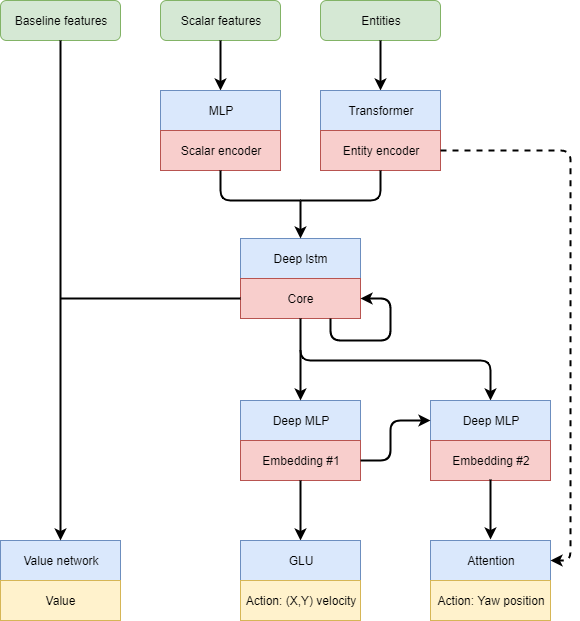

The diagram above was exported from draw.io. Its source (the exported page's mxGraphModel, read from the mxfile embedded in the PNG):
<mxGraphModel dx="755" dy="400" grid="1" gridSize="10" guides="1" tooltips="1" connect="1" arrows="1" fold="1" page="1" pageScale="1" pageWidth="850" pageHeight="1100" math="0" shadow="0">
  <root>
    <mxCell id="0" />
    <mxCell id="1" parent="0" />
    <mxCell id="ASKgeDFkO75ZTqh_rtCA-1" value="Entities" style="rounded=1;whiteSpace=wrap;html=1;fillColor=#d5e8d4;strokeColor=#82b366;" parent="1" vertex="1">
      <mxGeometry x="470" y="40" width="120" height="40" as="geometry" />
    </mxCell>
    <mxCell id="ASKgeDFkO75ZTqh_rtCA-2" value="Scalar features" style="rounded=1;whiteSpace=wrap;html=1;fillColor=#d5e8d4;strokeColor=#82b366;" parent="1" vertex="1">
      <mxGeometry x="310" y="40" width="120" height="40" as="geometry" />
    </mxCell>
    <mxCell id="ASKgeDFkO75ZTqh_rtCA-5" value="" style="endArrow=classic;html=1;exitX=0.5;exitY=1;exitDx=0;exitDy=0;entryX=0.5;entryY=0;entryDx=0;entryDy=0;strokeWidth=2;" parent="1" source="ASKgeDFkO75ZTqh_rtCA-2" edge="1">
      <mxGeometry width="50" height="50" relative="1" as="geometry">
        <mxPoint x="310" y="240" as="sourcePoint" />
        <mxPoint x="370" y="130" as="targetPoint" />
      </mxGeometry>
    </mxCell>
    <mxCell id="ASKgeDFkO75ZTqh_rtCA-7" value="" style="endArrow=classic;html=1;strokeWidth=2;exitX=0.5;exitY=1;exitDx=0;exitDy=0;entryX=0.5;entryY=0;entryDx=0;entryDy=0;" parent="1" source="ASKgeDFkO75ZTqh_rtCA-1" edge="1">
      <mxGeometry width="50" height="50" relative="1" as="geometry">
        <mxPoint x="310" y="240" as="sourcePoint" />
        <mxPoint x="530" y="130" as="targetPoint" />
      </mxGeometry>
    </mxCell>
    <mxCell id="ASKgeDFkO75ZTqh_rtCA-8" value="MLP" style="rounded=0;whiteSpace=wrap;html=1;fillColor=#dae8fc;strokeColor=#6c8ebf;" parent="1" vertex="1">
      <mxGeometry x="310" y="130" width="120" height="40" as="geometry" />
    </mxCell>
    <mxCell id="ASKgeDFkO75ZTqh_rtCA-9" value="Transformer" style="rounded=0;whiteSpace=wrap;html=1;fillColor=#dae8fc;strokeColor=#6c8ebf;" parent="1" vertex="1">
      <mxGeometry x="470" y="130" width="120" height="40" as="geometry" />
    </mxCell>
    <mxCell id="ASKgeDFkO75ZTqh_rtCA-10" value="Scalar encoder" style="rounded=0;whiteSpace=wrap;html=1;fillColor=#f8cecc;strokeColor=#b85450;" parent="1" vertex="1">
      <mxGeometry x="310" y="170" width="120" height="40" as="geometry" />
    </mxCell>
    <mxCell id="ASKgeDFkO75ZTqh_rtCA-12" value="Entity encoder" style="rounded=0;whiteSpace=wrap;html=1;fillColor=#f8cecc;strokeColor=#b85450;" parent="1" vertex="1">
      <mxGeometry x="470" y="170" width="120" height="40" as="geometry" />
    </mxCell>
    <mxCell id="ASKgeDFkO75ZTqh_rtCA-13" value="Deep lstm" style="rounded=0;whiteSpace=wrap;html=1;fillColor=#dae8fc;strokeColor=#6c8ebf;" parent="1" vertex="1">
      <mxGeometry x="390" y="278" width="120" height="40" as="geometry" />
    </mxCell>
    <mxCell id="ASKgeDFkO75ZTqh_rtCA-14" value="Core" style="rounded=0;whiteSpace=wrap;html=1;fillColor=#f8cecc;strokeColor=#b85450;" parent="1" vertex="1">
      <mxGeometry x="390" y="318" width="120" height="40" as="geometry" />
    </mxCell>
    <mxCell id="ASKgeDFkO75ZTqh_rtCA-15" value="" style="endArrow=none;html=1;strokeWidth=2;exitX=0.5;exitY=1;exitDx=0;exitDy=0;endFill=0;" parent="1" source="ASKgeDFkO75ZTqh_rtCA-10" edge="1">
      <mxGeometry width="50" height="50" relative="1" as="geometry">
        <mxPoint x="310" y="430" as="sourcePoint" />
        <mxPoint x="450" y="240" as="targetPoint" />
        <Array as="points">
          <mxPoint x="370" y="240" />
          <mxPoint x="420" y="240" />
        </Array>
      </mxGeometry>
    </mxCell>
    <mxCell id="ASKgeDFkO75ZTqh_rtCA-16" value="" style="endArrow=none;html=1;strokeWidth=2;exitX=0.5;exitY=1;exitDx=0;exitDy=0;endFill=0;" parent="1" source="ASKgeDFkO75ZTqh_rtCA-12" edge="1">
      <mxGeometry width="50" height="50" relative="1" as="geometry">
        <mxPoint x="310" y="430" as="sourcePoint" />
        <mxPoint x="450" y="240" as="targetPoint" />
        <Array as="points">
          <mxPoint x="530" y="240" />
        </Array>
      </mxGeometry>
    </mxCell>
    <mxCell id="ASKgeDFkO75ZTqh_rtCA-17" value="" style="endArrow=classic;html=1;strokeWidth=2;entryX=0.5;entryY=0;entryDx=0;entryDy=0;" parent="1" target="ASKgeDFkO75ZTqh_rtCA-13" edge="1">
      <mxGeometry width="50" height="50" relative="1" as="geometry">
        <mxPoint x="450" y="240" as="sourcePoint" />
        <mxPoint x="360" y="380" as="targetPoint" />
      </mxGeometry>
    </mxCell>
    <mxCell id="ASKgeDFkO75ZTqh_rtCA-18" value="" style="endArrow=classic;html=1;strokeWidth=2;exitX=0.5;exitY=1;exitDx=0;exitDy=0;entryX=0.5;entryY=0;entryDx=0;entryDy=0;" parent="1" source="ASKgeDFkO75ZTqh_rtCA-14" target="ASKgeDFkO75ZTqh_rtCA-22" edge="1">
      <mxGeometry width="50" height="50" relative="1" as="geometry">
        <mxPoint x="310" y="650" as="sourcePoint" />
        <mxPoint x="810" y="400" as="targetPoint" />
        <Array as="points">
          <mxPoint x="450" y="400" />
          <mxPoint x="640" y="400" />
        </Array>
      </mxGeometry>
    </mxCell>
    <mxCell id="ASKgeDFkO75ZTqh_rtCA-19" value="Deep MLP" style="rounded=0;whiteSpace=wrap;html=1;fillColor=#dae8fc;strokeColor=#6c8ebf;" parent="1" vertex="1">
      <mxGeometry x="390" y="440" width="120" height="40" as="geometry" />
    </mxCell>
    <mxCell id="ASKgeDFkO75ZTqh_rtCA-20" value="Embedding #1" style="rounded=0;whiteSpace=wrap;html=1;fillColor=#f8cecc;strokeColor=#b85450;" parent="1" vertex="1">
      <mxGeometry x="390" y="480" width="120" height="40" as="geometry" />
    </mxCell>
    <mxCell id="ASKgeDFkO75ZTqh_rtCA-21" value="" style="endArrow=classic;html=1;strokeWidth=2;entryX=0.5;entryY=0;entryDx=0;entryDy=0;" parent="1" target="ASKgeDFkO75ZTqh_rtCA-19" edge="1">
      <mxGeometry width="50" height="50" relative="1" as="geometry">
        <mxPoint x="450" y="390" as="sourcePoint" />
        <mxPoint x="360" y="540" as="targetPoint" />
      </mxGeometry>
    </mxCell>
    <mxCell id="ASKgeDFkO75ZTqh_rtCA-22" value="Deep MLP" style="rounded=0;whiteSpace=wrap;html=1;fillColor=#dae8fc;strokeColor=#6c8ebf;" parent="1" vertex="1">
      <mxGeometry x="580" y="440" width="120" height="40" as="geometry" />
    </mxCell>
    <mxCell id="ASKgeDFkO75ZTqh_rtCA-23" value="Embedding #2" style="rounded=0;whiteSpace=wrap;html=1;fillColor=#f8cecc;strokeColor=#b85450;" parent="1" vertex="1">
      <mxGeometry x="580" y="480" width="120" height="40" as="geometry" />
    </mxCell>
    <mxCell id="ASKgeDFkO75ZTqh_rtCA-24" value="" style="endArrow=classic;html=1;strokeWidth=2;exitX=1;exitY=0.5;exitDx=0;exitDy=0;entryX=0;entryY=0.5;entryDx=0;entryDy=0;" parent="1" source="ASKgeDFkO75ZTqh_rtCA-20" target="ASKgeDFkO75ZTqh_rtCA-22" edge="1">
      <mxGeometry width="50" height="50" relative="1" as="geometry">
        <mxPoint x="310" y="590" as="sourcePoint" />
        <mxPoint x="540" y="420" as="targetPoint" />
        <Array as="points">
          <mxPoint x="540" y="500" />
          <mxPoint x="540" y="460" />
        </Array>
      </mxGeometry>
    </mxCell>
    <mxCell id="ASKgeDFkO75ZTqh_rtCA-26" value="" style="endArrow=classic;html=1;strokeWidth=2;exitX=0.5;exitY=1;exitDx=0;exitDy=0;" parent="1" source="ASKgeDFkO75ZTqh_rtCA-20" edge="1">
      <mxGeometry width="50" height="50" relative="1" as="geometry">
        <mxPoint x="310" y="590" as="sourcePoint" />
        <mxPoint x="450" y="580" as="targetPoint" />
      </mxGeometry>
    </mxCell>
    <mxCell id="ASKgeDFkO75ZTqh_rtCA-27" value="GLU" style="rounded=0;whiteSpace=wrap;html=1;fillColor=#dae8fc;strokeColor=#6c8ebf;" parent="1" vertex="1">
      <mxGeometry x="390" y="580" width="120" height="40" as="geometry" />
    </mxCell>
    <mxCell id="ASKgeDFkO75ZTqh_rtCA-28" value="Action: (X,Y) velocity" style="rounded=0;whiteSpace=wrap;html=1;fillColor=#fff2cc;strokeColor=#d6b656;" parent="1" vertex="1">
      <mxGeometry x="390" y="620" width="120" height="40" as="geometry" />
    </mxCell>
    <mxCell id="ASKgeDFkO75ZTqh_rtCA-29" value="" style="endArrow=classic;html=1;strokeWidth=2;exitX=0.5;exitY=1;exitDx=0;exitDy=0;" parent="1" edge="1">
      <mxGeometry width="50" height="50" relative="1" as="geometry">
        <mxPoint x="640" y="519" as="sourcePoint" />
        <mxPoint x="640" y="579" as="targetPoint" />
      </mxGeometry>
    </mxCell>
    <mxCell id="ASKgeDFkO75ZTqh_rtCA-30" value="Attention" style="rounded=0;whiteSpace=wrap;html=1;fillColor=#dae8fc;strokeColor=#6c8ebf;" parent="1" vertex="1">
      <mxGeometry x="580" y="580" width="120" height="40" as="geometry" />
    </mxCell>
    <mxCell id="ASKgeDFkO75ZTqh_rtCA-31" value="Action: Yaw position" style="rounded=0;whiteSpace=wrap;html=1;fillColor=#fff2cc;strokeColor=#d6b656;" parent="1" vertex="1">
      <mxGeometry x="580" y="620" width="120" height="40" as="geometry" />
    </mxCell>
    <mxCell id="ASKgeDFkO75ZTqh_rtCA-33" value="" style="endArrow=classic;html=1;strokeWidth=2;dashed=1;exitX=1;exitY=0.5;exitDx=0;exitDy=0;entryX=1;entryY=0.5;entryDx=0;entryDy=0;" parent="1" source="ASKgeDFkO75ZTqh_rtCA-12" target="ASKgeDFkO75ZTqh_rtCA-30" edge="1">
      <mxGeometry width="50" height="50" relative="1" as="geometry">
        <mxPoint x="760" y="318" as="sourcePoint" />
        <mxPoint x="720" y="640" as="targetPoint" />
        <Array as="points">
          <mxPoint x="720" y="190" />
          <mxPoint x="720" y="500" />
          <mxPoint x="720" y="560" />
          <mxPoint x="720" y="600" />
        </Array>
      </mxGeometry>
    </mxCell>
    <mxCell id="ASKgeDFkO75ZTqh_rtCA-35" value="Baseline features" style="rounded=1;whiteSpace=wrap;html=1;fillColor=#d5e8d4;strokeColor=#82b366;" parent="1" vertex="1">
      <mxGeometry x="150" y="40" width="120" height="40" as="geometry" />
    </mxCell>
    <mxCell id="ASKgeDFkO75ZTqh_rtCA-36" value="Value network" style="rounded=0;whiteSpace=wrap;html=1;fillColor=#dae8fc;strokeColor=#6c8ebf;" parent="1" vertex="1">
      <mxGeometry x="150" y="580" width="120" height="40" as="geometry" />
    </mxCell>
    <mxCell id="ASKgeDFkO75ZTqh_rtCA-37" value="Value" style="rounded=0;whiteSpace=wrap;html=1;fillColor=#fff2cc;strokeColor=#d6b656;" parent="1" vertex="1">
      <mxGeometry x="150" y="620" width="120" height="40" as="geometry" />
    </mxCell>
    <mxCell id="ASKgeDFkO75ZTqh_rtCA-38" value="" style="endArrow=classic;html=1;strokeWidth=2;exitX=0.5;exitY=1;exitDx=0;exitDy=0;entryX=0.5;entryY=0;entryDx=0;entryDy=0;" parent="1" source="ASKgeDFkO75ZTqh_rtCA-35" target="ASKgeDFkO75ZTqh_rtCA-36" edge="1">
      <mxGeometry width="50" height="50" relative="1" as="geometry">
        <mxPoint x="250" y="190" as="sourcePoint" />
        <mxPoint x="210" y="380" as="targetPoint" />
      </mxGeometry>
    </mxCell>
    <mxCell id="ASKgeDFkO75ZTqh_rtCA-41" value="" style="endArrow=none;html=1;strokeWidth=2;exitX=0;exitY=0.5;exitDx=0;exitDy=0;endFill=0;" parent="1" source="ASKgeDFkO75ZTqh_rtCA-14" edge="1">
      <mxGeometry width="50" height="50" relative="1" as="geometry">
        <mxPoint x="370" y="330" as="sourcePoint" />
        <mxPoint x="210" y="338" as="targetPoint" />
      </mxGeometry>
    </mxCell>
    <mxCell id="ASKgeDFkO75ZTqh_rtCA-42" value="" style="endArrow=classic;html=1;strokeWidth=2;exitX=0.75;exitY=1;exitDx=0;exitDy=0;entryX=1;entryY=0.5;entryDx=0;entryDy=0;" parent="1" source="ASKgeDFkO75ZTqh_rtCA-14" target="ASKgeDFkO75ZTqh_rtCA-14" edge="1">
      <mxGeometry width="50" height="50" relative="1" as="geometry">
        <mxPoint x="300" y="460" as="sourcePoint" />
        <mxPoint x="540" y="300" as="targetPoint" />
        <Array as="points">
          <mxPoint x="480" y="380" />
          <mxPoint x="540" y="380" />
          <mxPoint x="540" y="338" />
        </Array>
      </mxGeometry>
    </mxCell>
  </root>
</mxGraphModel>